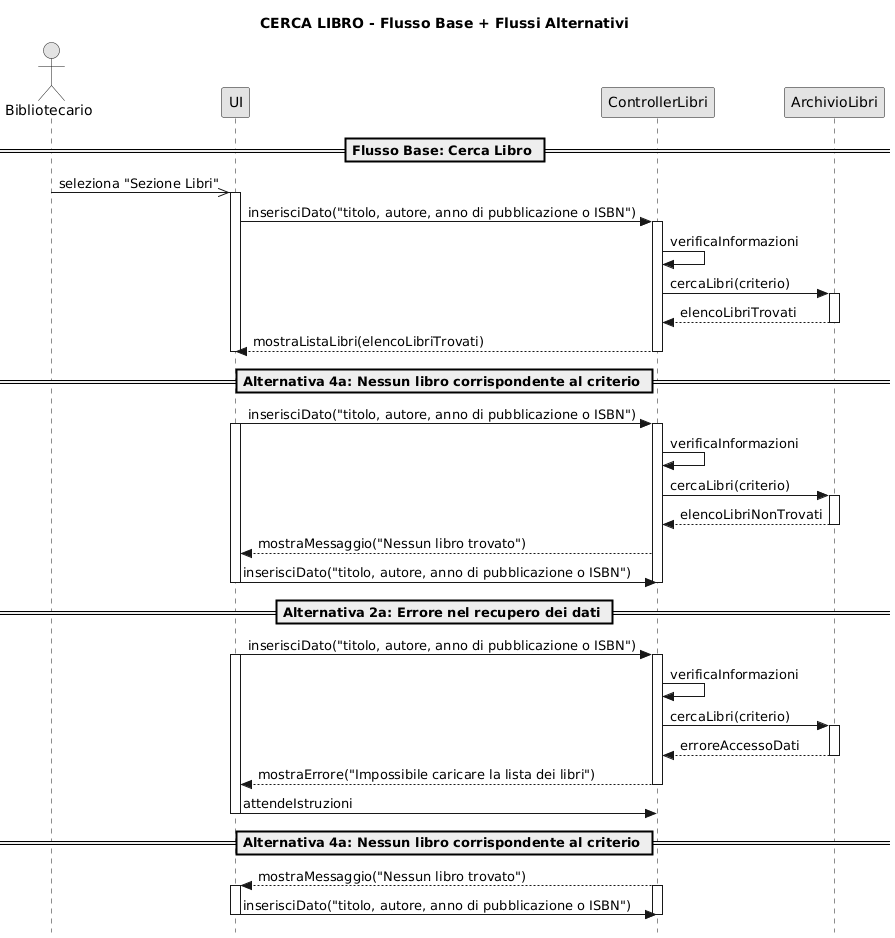

The diagram above was rendered by PlantUML. Its source (embedded in the PNG):
@startuml
skinparam monochrome true
skinparam shadowing false
skinparam style strictuml

actor Bibliotecario as B
participant "UI" as UI
participant "ControllerLibri" as CL
participant "ArchivioLibri" as AL

title CERCA LIBRO - Flusso Base + Flussi Alternativi

== Flusso Base: Cerca Libro ==

B ->> UI: seleziona "Sezione Libri"
activate UI
UI -> CL: inserisciDato("titolo, autore, anno di pubblicazione o ISBN")

activate CL

CL -> CL: verificaInformazioni


CL -> AL: cercaLibri(criterio)
activate AL
AL --> CL: elencoLibriTrovati
deactivate AL

CL --> UI: mostraListaLibri(elencoLibriTrovati)
deactivate CL

deactivate UI

== Alternativa 4a: Nessun libro corrispondente al criterio ==

UI -> CL: inserisciDato("titolo, autore, anno di pubblicazione o ISBN")
activate UI

activate CL
CL -> CL: verificaInformazioni
CL -> AL: cercaLibri(criterio)
activate AL
AL --> CL: elencoLibriNonTrovati
deactivate AL


CL --> UI: mostraMessaggio("Nessun libro trovato")

UI -> CL: inserisciDato("titolo, autore, anno di pubblicazione o ISBN")
deactivate UI
deactivate CL

== Alternativa 2a: Errore nel recupero dei dati ==

UI -> CL: inserisciDato("titolo, autore, anno di pubblicazione o ISBN")
activate UI
activate CL
CL -> CL: verificaInformazioni
CL -> AL: cercaLibri(criterio)
activate AL
AL --> CL: erroreAccessoDati
deactivate AL

CL --> UI: mostraErrore("Impossibile caricare la lista dei libri")
deactivate CL



UI -> CL: attendeIstruzioni
deactivate UI

== Alternativa 4a: Nessun libro corrispondente al criterio ==

CL --> UI: mostraMessaggio("Nessun libro trovato")
activate CL
activate UI
UI -> CL: inserisciDato("titolo, autore, anno di pubblicazione o ISBN")
deactivate UI
deactivate CL
@enduml